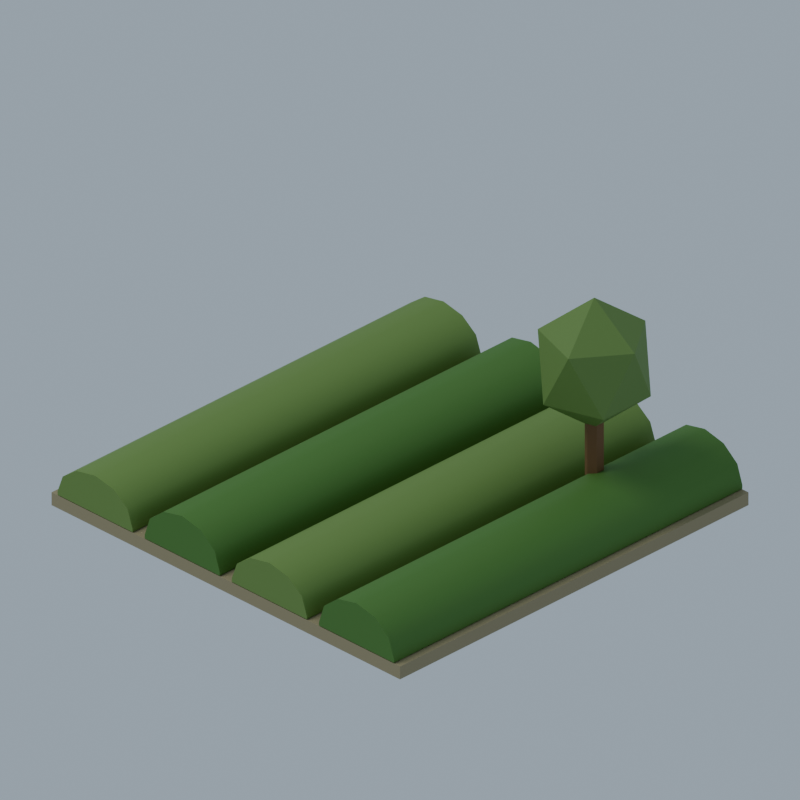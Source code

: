 # Source: primary-tile-vegetable-01.blend  (saved by Blender 4.3.34; exported with 4.5.12 LTS)
import bpy
from mathutils import Matrix  # noqa: F401  (used for matrix-valued properties, if any)

bpy.ops.wm.read_factory_settings(use_empty=True)
scene = bpy.context.scene
scene.name = 'Scene'

# ---- materials (node trees are filled in below, after node groups)
mat_soil = bpy.data.materials.new('soil')
mat_croplight = bpy.data.materials.new('croplight')
mat_cropgreen = bpy.data.materials.new('cropgreen')
mat_bark = bpy.data.materials.new('bark')
mat_orchard = bpy.data.materials.new('orchard')
mat_fruit = bpy.data.materials.new('fruit')

# ---- material node trees
mat_soil.use_nodes = True; mat_soil.node_tree.nodes.clear()
_N = mat_soil.node_tree.nodes; _L = mat_soil.node_tree.links
n0 = _N.new('ShaderNodeBsdfPrincipled'); n0.name = 'Principled BSDF'; n0.location = (10, 300)
n0.inputs[0].default_value = (0.3813, 0.3278, 0.2016, 1.0)
n0.inputs[2].default_value = 0.65
n1 = _N.new('ShaderNodeOutputMaterial'); n1.name = 'Material Output'; n1.location = (300, 300)
_L.new(n0.outputs[0], n1.inputs[0])
n1.is_active_output = True
mat_croplight.use_nodes = True; mat_croplight.node_tree.nodes.clear()
_N = mat_croplight.node_tree.nodes; _L = mat_croplight.node_tree.links
n0 = _N.new('ShaderNodeBsdfPrincipled'); n0.name = 'Principled BSDF'; n0.location = (10, 300)
n0.inputs[0].default_value = (0.2016, 0.3231, 0.09306, 1.0)
n0.inputs[2].default_value = 0.65
n1 = _N.new('ShaderNodeOutputMaterial'); n1.name = 'Material Output'; n1.location = (300, 300)
_L.new(n0.outputs[0], n1.inputs[0])
n1.is_active_output = True
mat_cropgreen.use_nodes = True; mat_cropgreen.node_tree.nodes.clear()
_N = mat_cropgreen.node_tree.nodes; _L = mat_cropgreen.node_tree.links
n0 = _N.new('ShaderNodeBsdfPrincipled'); n0.name = 'Principled BSDF'; n0.location = (10, 300)
n0.inputs[0].default_value = (0.117, 0.2542, 0.05951, 1.0)
n0.inputs[2].default_value = 0.65
n1 = _N.new('ShaderNodeOutputMaterial'); n1.name = 'Material Output'; n1.location = (300, 300)
_L.new(n0.outputs[0], n1.inputs[0])
n1.is_active_output = True
mat_bark.use_nodes = True; mat_bark.node_tree.nodes.clear()
_N = mat_bark.node_tree.nodes; _L = mat_bark.node_tree.links
n0 = _N.new('ShaderNodeBsdfPrincipled'); n0.name = 'Principled BSDF'; n0.location = (10, 300)
n0.inputs[0].default_value = (0.2502, 0.1384, 0.07036, 1.0)
n0.inputs[2].default_value = 0.65
n1 = _N.new('ShaderNodeOutputMaterial'); n1.name = 'Material Output'; n1.location = (300, 300)
_L.new(n0.outputs[0], n1.inputs[0])
n1.is_active_output = True
mat_orchard.use_nodes = True; mat_orchard.node_tree.nodes.clear()
_N = mat_orchard.node_tree.nodes; _L = mat_orchard.node_tree.links
n0 = _N.new('ShaderNodeBsdfPrincipled'); n0.name = 'Principled BSDF'; n0.location = (10, 300)
n0.inputs[0].default_value = (0.1845, 0.3005, 0.08866, 1.0)
n0.inputs[2].default_value = 0.65
n1 = _N.new('ShaderNodeOutputMaterial'); n1.name = 'Material Output'; n1.location = (300, 300)
_L.new(n0.outputs[0], n1.inputs[0])
n1.is_active_output = True
mat_fruit.use_nodes = True; mat_fruit.node_tree.nodes.clear()
_N = mat_fruit.node_tree.nodes; _L = mat_fruit.node_tree.links
n0 = _N.new('ShaderNodeBsdfPrincipled'); n0.name = 'Principled BSDF'; n0.location = (10, 300)
n0.inputs[0].default_value = (0.5029, 0.2232, 0.08866, 1.0)
n0.inputs[2].default_value = 0.65
n1 = _N.new('ShaderNodeOutputMaterial'); n1.name = 'Material Output'; n1.location = (300, 300)
_L.new(n0.outputs[0], n1.inputs[0])
n1.is_active_output = True

# ---- world
world_world = bpy.data.worlds.new('World'); scene.world = world_world
world_world.use_nodes = True; world_world.node_tree.nodes.clear()
_N = world_world.node_tree.nodes; _L = world_world.node_tree.links
n0 = _N.new('ShaderNodeBackground'); n0.name = 'Background'; n0.location = (10, 300)
n0.inputs[0].default_value = (0.55, 0.65, 0.75, 1.0)
n0.inputs[1].default_value = 0.55
n1 = _N.new('ShaderNodeOutputWorld'); n1.name = 'World Output'; n1.location = (300, 300)
_L.new(n0.outputs[0], n1.inputs[0])
n1.is_active_output = True

# ---- cameras
cam_camera = bpy.data.cameras.new('Camera')
cam_camera.type = 'ORTHO'
cam_camera.ortho_scale = 6.493

# ---- lights
light_area = bpy.data.lights.new('Area', 'AREA')
light_area.energy = 2800.0
light_area.shape = 'DISK'
light_area.size = 12.0
light_area.size_y = 1.0

# ---- meshes
me_tileground = bpy.data.meshes.new('TileGround')
me_tileground.from_pydata([(-2.0, -2.0, -0.06), (2.0, -2.0, -0.06), (2.0, 2.0, -0.06), (-2.0, 2.0, -0.06), (-2.0, -2.0, 0.06), (2.0, -2.0, 0.06), (2.0, 2.0, 0.06), (-2.0, 2.0, 0.06)], [], [(0, 3, 2, 1), (0, 1, 5, 4), (1, 2, 6, 5), (2, 3, 7, 6), (3, 0, 4, 7), (4, 5, 6, 7)])
me_tileground.materials.append(mat_soil)
me_tileground.update()
me_vegetableribbon_00 = bpy.data.meshes.new('VegetableRibbon_00')
me_vegetableribbon_00.from_pydata([(-1.93, -2.0, 0.006), (-1.93, -2.0, 0.04), (-1.872, -2.0, 0.2), (-1.715, -2.0, 0.3171), (-1.5, -2.0, 0.36), (-1.285, -2.0, 0.3171), (-1.128, -2.0, 0.2), (-1.07, -2.0, 0.04), (-1.07, -2.0, 0.006), (-1.93, 2.0, 0.006), (-1.93, 2.0, 0.04), (-1.872, 2.0, 0.2), (-1.715, 2.0, 0.3171), (-1.5, 2.0, 0.36), (-1.285, 2.0, 0.3171), (-1.128, 2.0, 0.2), (-1.07, 2.0, 0.04), (-1.07, 2.0, 0.006)], [], [(8, 7, 6, 5, 4, 3, 2, 1, 0), (9, 10, 11, 12, 13, 14, 15, 16, 17), (0, 1, 10, 9), (1, 2, 11, 10), (2, 3, 12, 11), (3, 4, 13, 12), (4, 5, 14, 13), (5, 6, 15, 14), (6, 7, 16, 15), (7, 8, 17, 16), (8, 0, 9, 17)])
me_vegetableribbon_00.polygons.foreach_set('use_smooth', [True] * 11)
_k = set([(0, 1), (0, 8), (0, 9), (1, 2), (2, 3), (3, 4), (4, 5), (5, 6), (6, 7), (7, 8), (8, 17), (9, 10), (9, 17), (10, 11), (11, 12), (12, 13), (13, 14), (14, 15), (15, 16), (16, 17)])
me_vegetableribbon_00.attributes.new('sharp_edge', 'BOOLEAN', 'EDGE').data.foreach_set('value', [ (min(e.vertices), max(e.vertices)) in _k for e in me_vegetableribbon_00.edges])
me_vegetableribbon_00.materials.append(mat_croplight)
me_vegetableribbon_00.update()
me_vegetableribbon_00.normals_split_custom_set([tuple(v) for v in zip(*[iter([0.0, -1.0, 0.0, 0.0, -1.0, 0.0, 0.0, -1.0, 0.0, 0.0, -1.0, 0.0, 0.0, -1.0, 0.0, 0.0, -1.0, 0.0, 0.0, -1.0, 0.0, 0.0, -1.0, 0.0, 0.0, -1.0, 0.0, 0.0, 1.0, 0.0, 0.0, 1.0, 0.0, 0.0, 1.0, 0.0, 0.0, 1.0, 0.0, 0.0, 1.0, 0.0, 0.0, 1.0, 0.0, 0.0, 1.0, 0.0, 0.0, 1.0, 0.0, 0.0, 1.0, 0.0, -1.0, 0.0, 0.0, -1.0, -1.503e-08, 2.1e-05, -1.0, 0.0, 2.1e-05, -1.0, 0.0, 0.0, -1.0, -1.503e-08, 2.1e-05, -0.7901, 0.0, 0.613, -0.7901, 1.88e-09, 0.613, -1.0, 0.0, 2.1e-05, -0.7901, 0.0, 0.613, -0.3948, 0.0, 0.9188, -0.3948, 1.091e-09, 0.9188, -0.7901, 1.88e-09, 0.613, -0.3948, 0.0, 0.9188, 0.0, 0.0, 1.0, 0.0, 0.0, 1.0, -0.3948, 1.091e-09, 0.9188, 0.0, 0.0, 1.0, 0.3948, -1.091e-09, 0.9188, 0.3948, 0.0, 0.9188, 0.0, 0.0, 1.0, 0.3948, -1.091e-09, 0.9188, 0.7901, -1.88e-09, 0.613, 0.7901, 0.0, 0.613, 0.3948, 0.0, 0.9188, 0.7901, -1.88e-09, 0.613, 1.0, 0.0, 2.1e-05, 1.0, 1.503e-08, 2.1e-05, 0.7901, 0.0, 0.613, 1.0, 0.0, 2.1e-05, 1.0, 0.0, 0.0, 1.0, 0.0, 0.0, 1.0, 1.503e-08, 2.1e-05, 0.0, 0.0, -1.0, 0.0, 0.0, -1.0, 0.0, 0.0, -1.0, 0.0, 0.0, -1.0])] * 3)])
me_vegetableribbon_01 = bpy.data.meshes.new('VegetableRibbon_01')
me_vegetableribbon_01.from_pydata([(-0.93, -2.0, 0.006), (-0.93, -2.0, 0.04), (-0.8724, -2.0, 0.215), (-0.715, -2.0, 0.3431), (-0.5, -2.0, 0.39), (-0.285, -2.0, 0.3431), (-0.1276, -2.0, 0.215), (-0.07, -2.0, 0.04), (-0.07, -2.0, 0.006), (-0.93, 2.0, 0.006), (-0.93, 2.0, 0.04), (-0.8724, 2.0, 0.215), (-0.715, 2.0, 0.3431), (-0.5, 2.0, 0.39), (-0.285, 2.0, 0.3431), (-0.1276, 2.0, 0.215), (-0.07, 2.0, 0.04), (-0.07, 2.0, 0.006)], [], [(8, 7, 6, 5, 4, 3, 2, 1, 0), (9, 10, 11, 12, 13, 14, 15, 16, 17), (0, 1, 10, 9), (1, 2, 11, 10), (2, 3, 12, 11), (3, 4, 13, 12), (4, 5, 14, 13), (5, 6, 15, 14), (6, 7, 16, 15), (7, 8, 17, 16), (8, 0, 9, 17)])
me_vegetableribbon_01.polygons.foreach_set('use_smooth', [True] * 11)
_k = set([(0, 1), (0, 8), (0, 9), (1, 2), (2, 3), (3, 4), (4, 5), (5, 6), (6, 7), (7, 8), (8, 17), (9, 10), (9, 17), (10, 11), (11, 12), (12, 13), (13, 14), (14, 15), (15, 16), (16, 17)])
me_vegetableribbon_01.attributes.new('sharp_edge', 'BOOLEAN', 'EDGE').data.foreach_set('value', [ (min(e.vertices), max(e.vertices)) in _k for e in me_vegetableribbon_01.edges])
me_vegetableribbon_01.materials.append(mat_cropgreen)
me_vegetableribbon_01.update()
me_vegetableribbon_01.normals_split_custom_set([tuple(v) for v in zip(*[iter([0.0, -1.0, -2.338e-07, 0.0, -1.0, -2.338e-07, 0.0, -1.0, -2.338e-07, 0.0, -1.0, -2.338e-07, 0.0, -1.0, -2.338e-07, 0.0, -1.0, -2.338e-07, 0.0, -1.0, -2.338e-07, 0.0, -1.0, -2.338e-07, 0.0, -1.0, -2.338e-07, 0.0, 1.0, 5.844e-08, 0.0, 1.0, 5.844e-08, 0.0, 1.0, 5.844e-08, 0.0, 1.0, 5.844e-08, 0.0, 1.0, 5.844e-08, 0.0, 1.0, 5.844e-08, 0.0, 1.0, 5.844e-08, 0.0, 1.0, 5.844e-08, 0.0, 1.0, 5.844e-08, -1.0, 0.0, 0.0, -1.0, -1.384e-08, 1.585e-05, -1.0, 0.0, 1.585e-05, -1.0, 0.0, 0.0, -1.0, -1.384e-08, 1.585e-05, -0.8156, 0.0, 0.5785, -0.8156, 1.235e-09, 0.5785, -1.0, 0.0, 1.585e-05, -0.8156, 0.0, 0.5785, -0.4253, 0.0, 0.905, -0.4253, 8.432e-10, 0.905, -0.8156, 1.235e-09, 0.5785, -0.4253, 0.0, 0.905, -1.942e-08, 0.0, 1.0, -1.942e-08, 0.0, 1.0, -0.4253, 8.432e-10, 0.905, -1.942e-08, 0.0, 1.0, 0.4253, -8.432e-10, 0.905, 0.4253, 0.0, 0.905, -1.942e-08, 0.0, 1.0, 0.4253, -8.432e-10, 0.905, 0.8156, -1.235e-09, 0.5785, 0.8156, 0.0, 0.5785, 0.4253, 0.0, 0.905, 0.8156, -1.235e-09, 0.5785, 1.0, 0.0, 1.585e-05, 1.0, 1.384e-08, 1.585e-05, 0.8156, 0.0, 0.5785, 1.0, 0.0, 1.585e-05, 1.0, 0.0, 0.0, 1.0, 0.0, 0.0, 1.0, 1.384e-08, 1.585e-05, 0.0, 0.0, -1.0, 0.0, 0.0, -1.0, 0.0, 0.0, -1.0, 0.0, 0.0, -1.0])] * 3)])
me_vegetableribbon_02 = bpy.data.meshes.new('VegetableRibbon_02')
me_vegetableribbon_02.from_pydata([(0.07, -2.0, 0.006), (0.07, -2.0, 0.04), (0.1276, -2.0, 0.2), (0.285, -2.0, 0.3171), (0.5, -2.0, 0.36), (0.715, -2.0, 0.3171), (0.8724, -2.0, 0.2), (0.93, -2.0, 0.04), (0.93, -2.0, 0.006), (0.07, 2.0, 0.006), (0.07, 2.0, 0.04), (0.1276, 2.0, 0.2), (0.285, 2.0, 0.3171), (0.5, 2.0, 0.36), (0.715, 2.0, 0.3171), (0.8724, 2.0, 0.2), (0.93, 2.0, 0.04), (0.93, 2.0, 0.006)], [], [(8, 7, 6, 5, 4, 3, 2, 1, 0), (9, 10, 11, 12, 13, 14, 15, 16, 17), (0, 1, 10, 9), (1, 2, 11, 10), (2, 3, 12, 11), (3, 4, 13, 12), (4, 5, 14, 13), (5, 6, 15, 14), (6, 7, 16, 15), (7, 8, 17, 16), (8, 0, 9, 17)])
me_vegetableribbon_02.polygons.foreach_set('use_smooth', [True] * 11)
_k = set([(0, 1), (0, 8), (0, 9), (1, 2), (2, 3), (3, 4), (4, 5), (5, 6), (6, 7), (7, 8), (8, 17), (9, 10), (9, 17), (10, 11), (11, 12), (12, 13), (13, 14), (14, 15), (15, 16), (16, 17)])
me_vegetableribbon_02.attributes.new('sharp_edge', 'BOOLEAN', 'EDGE').data.foreach_set('value', [ (min(e.vertices), max(e.vertices)) in _k for e in me_vegetableribbon_02.edges])
me_vegetableribbon_02.materials.append(mat_croplight)
me_vegetableribbon_02.update()
me_vegetableribbon_02.normals_split_custom_set([tuple(v) for v in zip(*[iter([0.0, -1.0, 6.324e-08, 0.0, -1.0, 6.324e-08, 0.0, -1.0, 6.324e-08, 0.0, -1.0, 6.324e-08, 0.0, -1.0, 6.324e-08, 0.0, -1.0, 6.324e-08, 0.0, -1.0, 6.324e-08, 0.0, -1.0, 6.324e-08, 0.0, -1.0, 6.324e-08, 0.0, 1.0, -2.529e-07, 0.0, 1.0, -2.529e-07, 0.0, 1.0, -2.529e-07, 0.0, 1.0, -2.529e-07, 0.0, 1.0, -2.529e-07, 0.0, 1.0, -2.529e-07, 0.0, 1.0, -2.529e-07, 0.0, 1.0, -2.529e-07, 0.0, 1.0, -2.529e-07, -1.0, 0.0, 0.0, -1.0, 6.59e-05, 2.101e-05, -1.0, 0.0, 2.1e-05, -1.0, 0.0, 0.0, -1.0, 6.59e-05, 2.101e-05, -0.7901, 0.0, 0.613, -0.7901, 1.88e-09, 0.613, -1.0, 0.0, 2.1e-05, -0.7901, 0.0, 0.613, -0.3948, 0.0, 0.9188, -0.3948, -4.784e-06, 0.9188, -0.7901, 1.88e-09, 0.613, -0.3948, 0.0, 0.9188, 9.673e-09, 0.0, 1.0, 9.673e-09, 0.0, 1.0, -0.3948, -4.784e-06, 0.9188, 9.673e-09, 0.0, 1.0, 0.3948, -1.091e-09, 0.9188, 0.3948, 0.0, 0.9188, 9.673e-09, 0.0, 1.0, 0.3948, -1.091e-09, 0.9188, 0.7901, -1.88e-09, 0.613, 0.7901, 0.0, 0.613, 0.3948, 0.0, 0.9188, 0.7901, -1.88e-09, 0.613, 1.0, 0.0, 2.1e-05, 1.0, 1.503e-08, 2.1e-05, 0.7901, 0.0, 0.613, 1.0, 0.0, 2.1e-05, 1.0, 0.0, 0.0, 1.0, 0.0, 0.0, 1.0, 1.503e-08, 2.1e-05, 0.0, 0.0, -1.0, 0.0, 0.0, -1.0, 0.0, 0.0, -1.0, 0.0, 0.0, -1.0])] * 3)])
me_vegetableribbon_03 = bpy.data.meshes.new('VegetableRibbon_03')
me_vegetableribbon_03.from_pydata([(1.07, -2.0, 0.006), (1.07, -2.0, 0.04), (1.128, -2.0, 0.215), (1.285, -2.0, 0.3431), (1.5, -2.0, 0.39), (1.715, -2.0, 0.3431), (1.872, -2.0, 0.215), (1.93, -2.0, 0.04), (1.93, -2.0, 0.006), (1.07, 2.0, 0.006), (1.07, 2.0, 0.04), (1.128, 2.0, 0.215), (1.285, 2.0, 0.3431), (1.5, 2.0, 0.39), (1.715, 2.0, 0.3431), (1.872, 2.0, 0.215), (1.93, 2.0, 0.04), (1.93, 2.0, 0.006)], [], [(8, 7, 6, 5, 4, 3, 2, 1, 0), (9, 10, 11, 12, 13, 14, 15, 16, 17), (0, 1, 10, 9), (1, 2, 11, 10), (2, 3, 12, 11), (3, 4, 13, 12), (4, 5, 14, 13), (5, 6, 15, 14), (6, 7, 16, 15), (7, 8, 17, 16), (8, 0, 9, 17)])
me_vegetableribbon_03.polygons.foreach_set('use_smooth', [True] * 11)
_k = set([(0, 1), (0, 8), (0, 9), (1, 2), (2, 3), (3, 4), (4, 5), (5, 6), (6, 7), (7, 8), (8, 17), (9, 10), (9, 17), (10, 11), (11, 12), (12, 13), (13, 14), (14, 15), (15, 16), (16, 17)])
me_vegetableribbon_03.attributes.new('sharp_edge', 'BOOLEAN', 'EDGE').data.foreach_set('value', [ (min(e.vertices), max(e.vertices)) in _k for e in me_vegetableribbon_03.edges])
me_vegetableribbon_03.materials.append(mat_cropgreen)
me_vegetableribbon_03.update()
me_vegetableribbon_03.normals_split_custom_set([tuple(v) for v in zip(*[iter([0.0, -1.0, 0.0, 0.0, -1.0, 0.0, 0.0, -1.0, 0.0, 0.0, -1.0, 0.0, 0.0, -1.0, 0.0, 0.0, -1.0, 0.0, 0.0, -1.0, 0.0, 0.0, -1.0, 0.0, 0.0, -1.0, 0.0, 0.0, 1.0, 0.0, 0.0, 1.0, 0.0, 0.0, 1.0, 0.0, 0.0, 1.0, 0.0, 0.0, 1.0, 0.0, 0.0, 1.0, 0.0, 0.0, 1.0, 0.0, 0.0, 1.0, 0.0, 0.0, 1.0, 0.0, -1.0, 0.0, 0.0, -1.0, -1.384e-08, 1.585e-05, -1.0, 0.0, 1.585e-05, -1.0, 0.0, 0.0, -1.0, -1.384e-08, 1.585e-05, -0.8156, 0.0, 0.5785, -0.8156, 1.235e-09, 0.5785, -1.0, 0.0, 1.585e-05, -0.8156, 0.0, 0.5785, -0.4253, 0.0, 0.905, -0.4253, 8.432e-10, 0.905, -0.8156, 1.235e-09, 0.5785, -0.4253, 0.0, 0.905, 0.0, 0.0, 1.0, 0.0, 0.0, 1.0, -0.4253, 8.432e-10, 0.905, 0.0, 0.0, 1.0, 0.4253, -8.432e-10, 0.905, 0.4253, 0.0, 0.905, 0.0, 0.0, 1.0, 0.4253, -8.432e-10, 0.905, 0.8156, -1.235e-09, 0.5785, 0.8156, 0.0, 0.5785, 0.4253, 0.0, 0.905, 0.8156, -1.235e-09, 0.5785, 1.0, 0.0, 1.585e-05, 1.0, 1.384e-08, 1.585e-05, 0.8156, 0.0, 0.5785, 1.0, 0.0, 1.585e-05, 1.0, 0.0, 0.0, 1.0, 0.0, 0.0, 1.0, 1.384e-08, 1.585e-05, 0.0, 0.0, -1.0, 0.0, 0.0, -1.0, 0.0, 0.0, -1.0, 0.0, 0.0, -1.0])] * 3)])
me_cylinder = bpy.data.meshes.new('Cylinder')
me_cylinder.from_pydata([(0.0, 0.08, -0.49), (0.0, 0.08, 0.49), (0.06928, 0.04, -0.49), (0.06928, 0.04, 0.49), (0.06928, -0.04, -0.49), (0.06928, -0.04, 0.49), (0.0, -0.08, -0.49), (0.0, -0.08, 0.49), (-0.06928, -0.04, -0.49), (-0.06928, -0.04, 0.49), (-0.06928, 0.04, -0.49), (-0.06928, 0.04, 0.49)], [], [(0, 1, 3, 2), (2, 3, 5, 4), (4, 5, 7, 6), (6, 7, 9, 8), (3, 1, 11, 9, 7, 5), (8, 9, 11, 10), (10, 11, 1, 0), (0, 2, 4, 6, 8, 10)])
_uv = me_cylinder.uv_layers.new(name='UVMap')
_uv.uv.foreach_set('vector', [1.0, 0.5, 1.0, 1.0, 0.8333, 1.0, 0.8333, 0.5, 0.8333, 0.5, 0.8333, 1.0, 0.6667, 1.0, 0.6667, 0.5, 0.6667, 0.5, 0.6667, 1.0, 0.5, 1.0, 0.5, 0.5, 0.5, 0.5, 0.5, 1.0, 0.3333, 1.0, 0.3333, 0.5, 0.4578, 0.37, 0.25, 0.49, 0.04215, 0.37, 0.04215, 0.13, 0.25, 0.01, 0.4578, 0.13, 0.3333, 0.5, 0.3333, 1.0, 0.1667, 1.0, 0.1667, 0.5, 0.1667, 0.5, 0.1667, 1.0, -8.941e-08, 1.0, -8.941e-08, 0.5, 0.75, 0.49, 0.9578, 0.37, 0.9578, 0.13, 0.75, 0.01, 0.5422, 0.13, 0.5422, 0.37])
me_cylinder.materials.append(mat_bark)
me_cylinder.update()
me_icosphere = bpy.data.meshes.new('Icosphere')
me_icosphere.from_pydata([(0.0, 0.0, -1.0), (0.7236, -0.5257, -0.4472), (-0.2764, -0.8506, -0.4472), (-0.8944, 0.0, -0.4472), (-0.2764, 0.8506, -0.4472), (0.7236, 0.5257, -0.4472), (0.2764, -0.8506, 0.4472), (-0.7236, -0.5257, 0.4472), (-0.7236, 0.5257, 0.4472), (0.2764, 0.8506, 0.4472), (0.8944, 0.0, 0.4472), (0.0, 0.0, 1.0)], [], [(0, 1, 2), (1, 0, 5), (0, 2, 3), (0, 3, 4), (0, 4, 5), (1, 5, 10), (2, 1, 6), (3, 2, 7), (4, 3, 8), (5, 4, 9), (1, 10, 6), (2, 6, 7), (3, 7, 8), (4, 8, 9), (5, 9, 10), (6, 10, 11), (7, 6, 11), (8, 7, 11), (9, 8, 11), (10, 9, 11)])
_uv = me_icosphere.uv_layers.new(name='UVMap')
_uv.uv.foreach_set('vector', [0.1818, 0.0, 0.2727, 0.1575, 0.09091, 0.1575, 0.2727, 0.1575, 0.3636, 0.0, 0.4545, 0.1575, 0.9091, 0.0, 1.0, 0.1575, 0.8182, 0.1575, 0.7273, 0.0, 0.8182, 0.1575, 0.6364, 0.1575, 0.5455, 0.0, 0.6364, 0.1575, 0.4545, 0.1575, 0.2727, 0.1575, 0.4545, 0.1575, 0.3636, 0.3149, 0.09091, 0.1575, 0.2727, 0.1575, 0.1818, 0.3149, 0.8182, 0.1575, 1.0, 0.1575, 0.9091, 0.3149, 0.6364, 0.1575, 0.8182, 0.1575, 0.7273, 0.3149, 0.4545, 0.1575, 0.6364, 0.1575, 0.5455, 0.3149, 0.2727, 0.1575, 0.3636, 0.3149, 0.1818, 0.3149, 0.09091, 0.1575, 0.1818, 0.3149, 0.0, 0.3149, 0.8182, 0.1575, 0.9091, 0.3149, 0.7273, 0.3149, 0.6364, 0.1575, 0.7273, 0.3149, 0.5455, 0.3149, 0.4545, 0.1575, 0.5455, 0.3149, 0.3636, 0.3149, 0.1818, 0.3149, 0.3636, 0.3149, 0.2727, 0.4724, 0.0, 0.3149, 0.1818, 0.3149, 0.09091, 0.4724, 0.7273, 0.3149, 0.9091, 0.3149, 0.8182, 0.4724, 0.5455, 0.3149, 0.7273, 0.3149, 0.6364, 0.4724, 0.3636, 0.3149, 0.5455, 0.3149, 0.4545, 0.4724])
me_icosphere.materials.append(mat_orchard)
me_icosphere.update()
me_orchardfruit = bpy.data.meshes.new('OrchardFruit')
me_orchardfruit.from_pydata([(1.09, 0.91, 1.28), (1.055, 0.9706, 1.28), (0.985, 0.9706, 1.28), (0.95, 0.91, 1.28), (0.985, 0.8494, 1.28), (1.055, 0.8494, 1.28), (1.027, 0.9051, 1.38)], [], [(5, 4, 3, 2, 1, 0), (0, 1, 6), (1, 2, 6), (2, 3, 6), (3, 4, 6), (4, 5, 6), (5, 0, 6)])
me_orchardfruit.materials.append(mat_fruit)
me_orchardfruit.update()
me_orchardfruit_001 = bpy.data.meshes.new('OrchardFruit.001')
me_orchardfruit_001.from_pydata([(1.48, 0.72, 1.28), (1.445, 0.7806, 1.28), (1.375, 0.7806, 1.28), (1.34, 0.72, 1.28), (1.375, 0.6594, 1.28), (1.445, 0.6594, 1.28), (1.417, 0.7151, 1.38)], [], [(5, 4, 3, 2, 1, 0), (0, 1, 6), (1, 2, 6), (2, 3, 6), (3, 4, 6), (4, 5, 6), (5, 0, 6)])
me_orchardfruit_001.materials.append(mat_fruit)
me_orchardfruit_001.update()

# ---- objects
ob_tileground = bpy.data.objects.new('TileGround', me_tileground)
ob_vegetableribbon_00 = bpy.data.objects.new('VegetableRibbon_00', me_vegetableribbon_00)
ob_vegetableribbon_01 = bpy.data.objects.new('VegetableRibbon_01', me_vegetableribbon_01)
ob_vegetableribbon_02 = bpy.data.objects.new('VegetableRibbon_02', me_vegetableribbon_02)
ob_vegetableribbon_03 = bpy.data.objects.new('VegetableRibbon_03', me_vegetableribbon_03)
ob_treetrunk = bpy.data.objects.new('TreeTrunk', me_cylinder)
ob_orchardcrown = bpy.data.objects.new('OrchardCrown', me_icosphere)
ob_orchardfruit = bpy.data.objects.new('OrchardFruit', me_orchardfruit)
ob_orchardfruit_001 = bpy.data.objects.new('OrchardFruit.001', me_orchardfruit_001)
ob_camera = bpy.data.objects.new('Camera', cam_camera)
ob_key = bpy.data.objects.new('Key', light_area)

# ---- transforms, parenting, visibility, modifiers, constraints
ob_tileground.location = (0.0, 0.0, -0.06)
ob_vegetableribbon_00.location = (0.0, 0.0, 0.0)
ob_vegetableribbon_01.location = (0.0, 0.0, 0.0)
ob_vegetableribbon_02.location = (0.0, 0.0, 0.0)
ob_vegetableribbon_03.location = (0.0, 0.0, 0.0)
ob_treetrunk.location = (1.28, 0.95, 0.49)
ob_orchardcrown.location = (1.28, 0.95, 1.35)
ob_orchardcrown.scale = (0.52, 0.52, 0.61)
ob_orchardfruit.location = (0.0, 0.0, 0.0)
ob_orchardfruit_001.location = (0.0, 0.0, 0.0)
ob_camera.location = (40.0, -40.0, 33.54)
ob_camera.rotation_euler = (1.047, -2.392e-08, 0.7854)
ob_key.location = (-12.0, -14.0, 28.0)
ob_key.rotation_euler = (0.5938, 6.727e-08, -0.7086)

# ---- collection membership
scene.collection.objects.link(ob_tileground)
scene.collection.objects.link(ob_vegetableribbon_00)
scene.collection.objects.link(ob_vegetableribbon_01)
scene.collection.objects.link(ob_vegetableribbon_02)
scene.collection.objects.link(ob_vegetableribbon_03)
scene.collection.objects.link(ob_treetrunk)
scene.collection.objects.link(ob_orchardcrown)
scene.collection.objects.link(ob_orchardfruit)
scene.collection.objects.link(ob_orchardfruit_001)
scene.collection.objects.link(ob_camera)
scene.collection.objects.link(ob_key)

# ---- scene / render settings (as saved in the file)
scene.camera = ob_camera
scene.frame_start = 1; scene.frame_end = 250; scene.frame_set(1)
scene.render.engine = 'CYCLES'
scene.render.resolution_x = 900
scene.render.resolution_y = 900
scene.render.film_transparent = True
scene.cycles.use_denoising = False
scene.cycles.samples = 48
scene.view_settings.look = 'AgX - Medium High Contrast'
bpy.context.view_layer.update()
